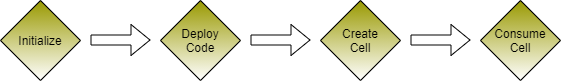

The diagram above was exported from draw.io. Its source (the exported page's mxGraphModel, read from the mxfile embedded in the PNG):
<mxGraphModel dx="1422" dy="822" grid="1" gridSize="10" guides="1" tooltips="1" connect="1" arrows="1" fold="1" page="1" pageScale="1" pageWidth="1100" pageHeight="850" math="0" shadow="0">
  <root>
    <mxCell id="0" />
    <mxCell id="1" parent="0" />
    <mxCell id="xf_HfCkxCE8gUDeg28Fs-1" value="Initialize" style="rhombus;whiteSpace=wrap;html=1;gradientColor=#ffffff;fillColor=#999900;" vertex="1" parent="1">
      <mxGeometry x="200" y="400" width="80" height="80" as="geometry" />
    </mxCell>
    <mxCell id="xf_HfCkxCE8gUDeg28Fs-5" value="Consume&lt;br&gt;Cell" style="rhombus;whiteSpace=wrap;html=1;gradientColor=#ffffff;fillColor=#999900;" vertex="1" parent="1">
      <mxGeometry x="680" y="400" width="80" height="80" as="geometry" />
    </mxCell>
    <mxCell id="xf_HfCkxCE8gUDeg28Fs-6" value="Create&lt;br&gt;Cell" style="rhombus;whiteSpace=wrap;html=1;gradientColor=#ffffff;fillColor=#999900;" vertex="1" parent="1">
      <mxGeometry x="520" y="400" width="80" height="80" as="geometry" />
    </mxCell>
    <mxCell id="xf_HfCkxCE8gUDeg28Fs-7" value="Deploy&lt;br&gt;Code" style="rhombus;whiteSpace=wrap;html=1;gradientColor=#ffffff;fillColor=#999900;" vertex="1" parent="1">
      <mxGeometry x="360" y="400" width="80" height="80" as="geometry" />
    </mxCell>
    <mxCell id="xf_HfCkxCE8gUDeg28Fs-8" value="" style="shape=flexArrow;endArrow=classic;html=1;" edge="1" parent="1">
      <mxGeometry width="50" height="50" relative="1" as="geometry">
        <mxPoint x="290" y="439.5" as="sourcePoint" />
        <mxPoint x="350" y="439.5" as="targetPoint" />
      </mxGeometry>
    </mxCell>
    <mxCell id="xf_HfCkxCE8gUDeg28Fs-9" value="" style="shape=flexArrow;endArrow=classic;html=1;" edge="1" parent="1">
      <mxGeometry width="50" height="50" relative="1" as="geometry">
        <mxPoint x="450" y="439.5" as="sourcePoint" />
        <mxPoint x="510" y="439.5" as="targetPoint" />
      </mxGeometry>
    </mxCell>
    <mxCell id="xf_HfCkxCE8gUDeg28Fs-11" value="" style="shape=flexArrow;endArrow=classic;html=1;" edge="1" parent="1">
      <mxGeometry width="50" height="50" relative="1" as="geometry">
        <mxPoint x="610" y="439.5" as="sourcePoint" />
        <mxPoint x="670" y="439.5" as="targetPoint" />
      </mxGeometry>
    </mxCell>
  </root>
</mxGraphModel>